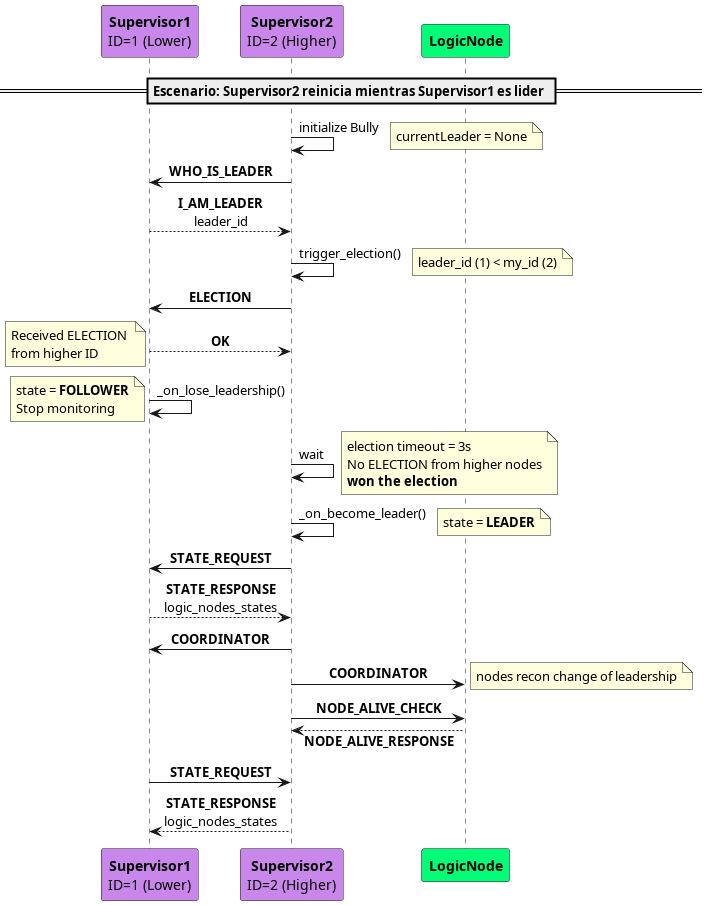

The diagram above was rendered by PlantUML. Its source (embedded in the PNG):
@startuml

!define SUPERVISOR_COLOR #ca87ebff
!define MESSAGE_COLOR #00ff77ff

skinparam backgroundColor #FFFFFF
skinparam sequenceMessageAlign center
skinparam responseMessageBelowArrow true

participant "**Supervisor1**\nID=1 (Lower)" as S1 SUPERVISOR_COLOR
participant "**Supervisor2**\nID=2 (Higher)" as S2 SUPERVISOR_COLOR
participant "**LogicNode**" as Workers MESSAGE_COLOR

== Escenario: Supervisor2 reinicia mientras Supervisor1 es lider ==

S2 -> S2: initialize Bully
note right
currentLeader = None
end note

S2 -> S1: **WHO_IS_LEADER**

S1 --> S2: **I_AM_LEADER**\nleader_id

S2 -> S2: trigger_election()
note right
leader_id (1) < my_id (2)
end note

S2 -> S1: **ELECTION**

S1 --> S2: **OK**
note left
Received ELECTION 
from higher ID
end note

S1 -> S1: _on_lose_leadership()
note left
state = **FOLLOWER**
Stop monitoring
end note

S2 -> S2: wait
note right
election timeout = 3s
No ELECTION from higher nodes
**won the election**
end note

S2 -> S2: _on_become_leader()
note right
state = **LEADER**
end note

S2 -> S1: **STATE_REQUEST**

S1 --> S2: **STATE_RESPONSE**\nlogic_nodes_states

S2 -> S1: **COORDINATOR**
S2 -> Workers: **COORDINATOR**
note right
nodes recon change of leadership
end note

S2 -> Workers: **NODE_ALIVE_CHECK**
S2 <-- Workers: **NODE_ALIVE_RESPONSE**


S1 -> S2: **STATE_REQUEST**
S2 --> S1: **STATE_RESPONSE**\nlogic_nodes_states

@enduml